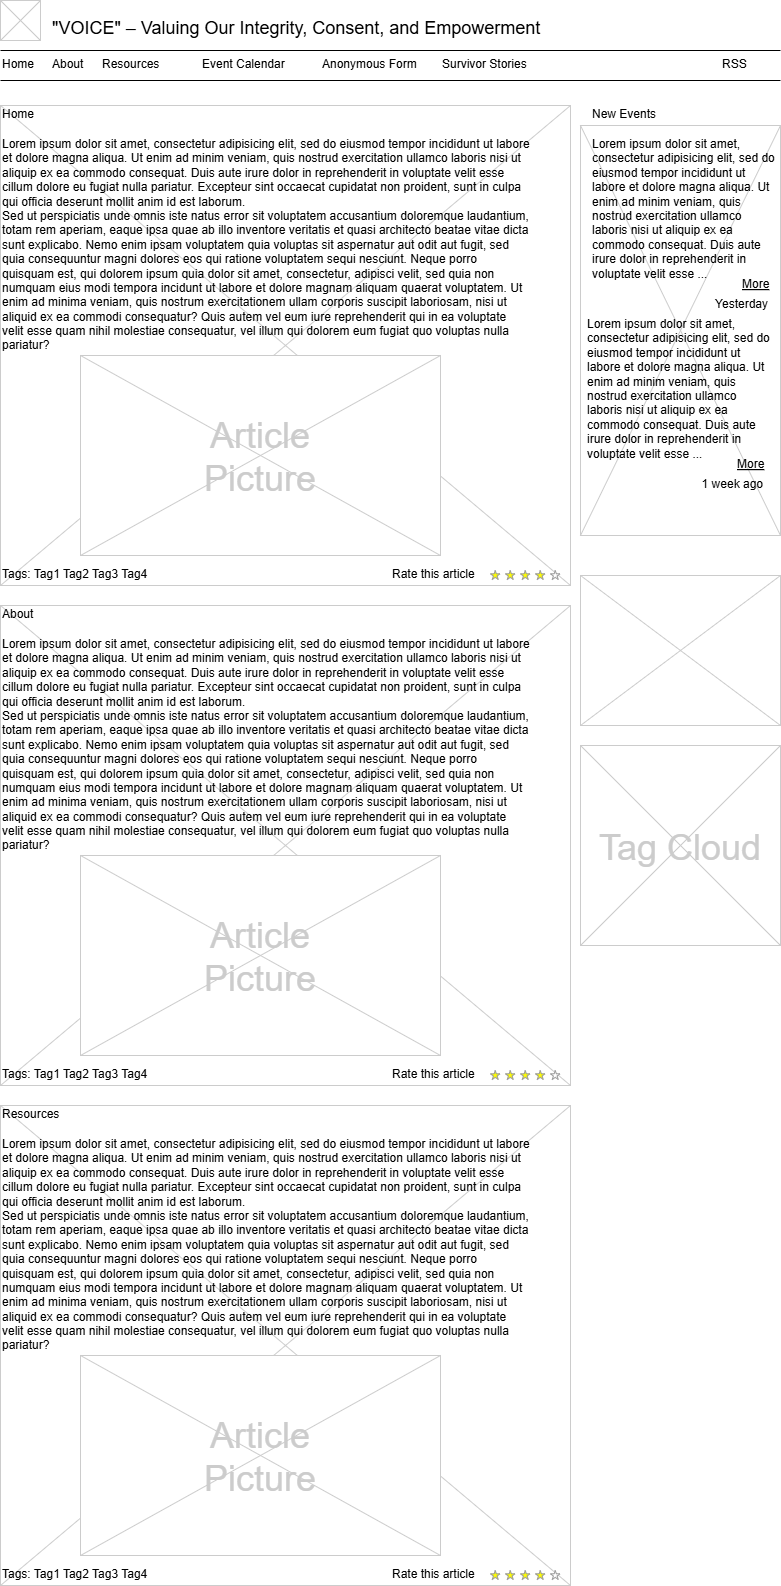

The diagram above was exported from draw.io. Its source (the exported page's mxGraphModel, read from the mxfile embedded in the PNG):
<mxGraphModel dx="1067" dy="677" grid="1" gridSize="10" guides="1" tooltips="1" connect="1" arrows="1" fold="1" page="1" pageScale="1" pageWidth="826" pageHeight="1169" background="none" math="0" shadow="0">
  <root>
    <mxCell id="0" />
    <mxCell id="1" parent="0" />
    <mxCell id="14" value="" style="verticalLabelPosition=bottom;verticalAlign=top;strokeWidth=1;shape=mxgraph.mockup.graphics.iconGrid;strokeColor=#CCCCCC;gridSize=1,1;" parent="1" vertex="1">
      <mxGeometry x="600" y="140" width="200" height="410" as="geometry" />
    </mxCell>
    <mxCell id="13" value="" style="verticalLabelPosition=bottom;verticalAlign=top;strokeWidth=1;shape=mxgraph.mockup.graphics.iconGrid;strokeColor=#CCCCCC;gridSize=1,1;" parent="1" vertex="1">
      <mxGeometry x="20" y="120" width="570" height="480" as="geometry" />
    </mxCell>
    <mxCell id="2" value="&quot;VOICE&quot; – Valuing Our Integrity, Consent, and Empowerment" style="text;spacingTop=-5;fontSize=18;fontStyle=0" parent="1" vertex="1">
      <mxGeometry x="70" y="30" width="230" height="20" as="geometry" />
    </mxCell>
    <mxCell id="3" value="" style="line;strokeWidth=1" parent="1" vertex="1">
      <mxGeometry x="20" y="60" width="780" height="10" as="geometry" />
    </mxCell>
    <mxCell id="4" value="" style="line;strokeWidth=1" parent="1" vertex="1">
      <mxGeometry x="20" y="90" width="780" height="10" as="geometry" />
    </mxCell>
    <mxCell id="5" value="Home" style="text;spacingTop=-5;" parent="1" vertex="1">
      <mxGeometry x="20" y="70.00000000000009" width="30" height="20" as="geometry" />
    </mxCell>
    <mxCell id="6" value="About" style="text;spacingTop=-5;" parent="1" vertex="1">
      <mxGeometry x="69.99999999999994" y="70.00000000000016" width="30" height="20" as="geometry" />
    </mxCell>
    <mxCell id="7" value="Survivor Stories" style="text;spacingTop=-5;" parent="1" vertex="1">
      <mxGeometry x="459.9999999999999" y="70" width="30" height="20" as="geometry" />
    </mxCell>
    <mxCell id="8" value="Home" style="text;spacingTop=-5;" parent="1" vertex="1">
      <mxGeometry x="20" y="120" width="30" height="20" as="geometry" />
    </mxCell>
    <mxCell id="9" value="Lorem ipsum dolor sit amet, consectetur adipisicing elit, sed do eiusmod tempor incididunt ut labore et dolore magna aliqua. Ut enim ad minim veniam, quis nostrud exercitation ullamco laboris nisi ut aliquip ex ea commodo consequat. Duis aute irure dolor in reprehenderit in voluptate velit esse cillum dolore eu fugiat nulla pariatur. Excepteur sint occaecat cupidatat non proident, sunt in culpa qui officia deserunt mollit anim id est laborum.&#10;Sed ut perspiciatis unde omnis iste natus error sit voluptatem accusantium doloremque laudantium, totam rem aperiam, eaque ipsa quae ab illo inventore veritatis et quasi architecto beatae vitae dicta sunt explicabo. Nemo enim ipsam voluptatem quia voluptas sit aspernatur aut odit aut fugit, sed quia consequuntur magni dolores eos qui ratione voluptatem sequi nesciunt. Neque porro quisquam est, qui dolorem ipsum quia dolor sit amet, consectetur, adipisci velit, sed quia non numquam eius modi tempora incidunt ut labore et dolore magnam aliquam quaerat voluptatem. Ut enim ad minima veniam, quis nostrum exercitationem ullam corporis suscipit laboriosam, nisi ut aliquid ex ea commodi consequatur? Quis autem vel eum iure reprehenderit qui in ea voluptate velit esse quam nihil molestiae consequatur, vel illum qui dolorem eum fugiat quo voluptas nulla pariatur?" style="text;spacingTop=-5;whiteSpace=wrap;align=left" parent="1" vertex="1">
      <mxGeometry x="20" y="150" width="530" height="250" as="geometry" />
    </mxCell>
    <mxCell id="10" value="New Events" style="text;spacingTop=-5;" parent="1" vertex="1">
      <mxGeometry x="610" y="120" width="30" height="20" as="geometry" />
    </mxCell>
    <mxCell id="11" value="RSS" style="text;spacingTop=-5;" parent="1" vertex="1">
      <mxGeometry x="740" y="70.00000000000013" width="30" height="20" as="geometry" />
    </mxCell>
    <mxCell id="12" value="Lorem ipsum dolor sit amet, consectetur adipisicing elit, sed do eiusmod tempor incididunt ut labore et dolore magna aliqua. Ut enim ad minim veniam, quis nostrud exercitation ullamco laboris nisi ut aliquip ex ea commodo consequat. Duis aute irure dolor in reprehenderit in voluptate velit esse ..." style="text;spacingTop=-5;whiteSpace=wrap;align=left" parent="1" vertex="1">
      <mxGeometry x="610" y="150" width="190" height="140" as="geometry" />
    </mxCell>
    <mxCell id="15" value="More" style="text;spacingTop=-5;fontStyle=4" parent="1" vertex="1">
      <mxGeometry x="760" y="290" width="30" height="20" as="geometry" />
    </mxCell>
    <mxCell id="16" value="Yesterday" style="text;spacingTop=-5;fontStyle=0;align=right" parent="1" vertex="1">
      <mxGeometry x="760" y="310" width="30" height="20" as="geometry" />
    </mxCell>
    <mxCell id="17" value="Lorem ipsum dolor sit amet, consectetur adipisicing elit, sed do eiusmod tempor incididunt ut labore et dolore magna aliqua. Ut enim ad minim veniam, quis nostrud exercitation ullamco laboris nisi ut aliquip ex ea commodo consequat. Duis aute irure dolor in reprehenderit in voluptate velit esse ..." style="text;spacingTop=-5;whiteSpace=wrap;align=left" parent="1" vertex="1">
      <mxGeometry x="605" y="330" width="190" height="140" as="geometry" />
    </mxCell>
    <mxCell id="18" value="More" style="text;spacingTop=-5;fontStyle=4" parent="1" vertex="1">
      <mxGeometry x="755" y="470" width="30" height="20" as="geometry" />
    </mxCell>
    <mxCell id="19" value="1 week ago" style="text;spacingTop=-5;fontStyle=0;align=right" parent="1" vertex="1">
      <mxGeometry x="755" y="490" width="30" height="20" as="geometry" />
    </mxCell>
    <mxCell id="20" value="" style="verticalLabelPosition=bottom;verticalAlign=top;strokeWidth=1;shape=mxgraph.mockup.graphics.iconGrid;strokeColor=#CCCCCC;gridSize=1,1;" parent="1" vertex="1">
      <mxGeometry x="20" y="15" width="40" height="40" as="geometry" />
    </mxCell>
    <mxCell id="22" value="Resources" style="text;spacingTop=-5;" parent="1" vertex="1">
      <mxGeometry x="119.99999999999997" y="70.00000000000026" width="30" height="20" as="geometry" />
    </mxCell>
    <mxCell id="23" value="Event Calendar" style="text;spacingTop=-5;" parent="1" vertex="1">
      <mxGeometry x="219.99999999999997" y="70.00000000000003" width="30" height="20" as="geometry" />
    </mxCell>
    <mxCell id="24" value="Anonymous Form" style="text;spacingTop=-5;" parent="1" vertex="1">
      <mxGeometry x="340" y="70.00000000000013" width="30" height="20" as="geometry" />
    </mxCell>
    <mxCell id="25" value="" style="verticalLabelPosition=bottom;verticalAlign=top;strokeWidth=1;shape=mxgraph.mockup.graphics.iconGrid;strokeColor=#CCCCCC;gridSize=1,1;" parent="1" vertex="1">
      <mxGeometry x="100" y="370" width="360" height="200" as="geometry" />
    </mxCell>
    <mxCell id="26" value="Article&#10;Picture" style="text;spacingTop=-5;align=center;verticalAlign=middle;fontSize=36;fontColor=#CCCCCC" parent="1" vertex="1">
      <mxGeometry x="100" y="370" width="360" height="200" as="geometry" />
    </mxCell>
    <mxCell id="27" value="" style="verticalLabelPosition=bottom;verticalAlign=top;strokeWidth=1;shape=mxgraph.mockup.graphics.iconGrid;strokeColor=#CCCCCC;gridSize=1,1;" parent="1" vertex="1">
      <mxGeometry x="20" y="620" width="570" height="480" as="geometry" />
    </mxCell>
    <mxCell id="28" value="About" style="text;spacingTop=-5;" parent="1" vertex="1">
      <mxGeometry x="20" y="620" width="30" height="20" as="geometry" />
    </mxCell>
    <mxCell id="29" value="Lorem ipsum dolor sit amet, consectetur adipisicing elit, sed do eiusmod tempor incididunt ut labore et dolore magna aliqua. Ut enim ad minim veniam, quis nostrud exercitation ullamco laboris nisi ut aliquip ex ea commodo consequat. Duis aute irure dolor in reprehenderit in voluptate velit esse cillum dolore eu fugiat nulla pariatur. Excepteur sint occaecat cupidatat non proident, sunt in culpa qui officia deserunt mollit anim id est laborum.&#10;Sed ut perspiciatis unde omnis iste natus error sit voluptatem accusantium doloremque laudantium, totam rem aperiam, eaque ipsa quae ab illo inventore veritatis et quasi architecto beatae vitae dicta sunt explicabo. Nemo enim ipsam voluptatem quia voluptas sit aspernatur aut odit aut fugit, sed quia consequuntur magni dolores eos qui ratione voluptatem sequi nesciunt. Neque porro quisquam est, qui dolorem ipsum quia dolor sit amet, consectetur, adipisci velit, sed quia non numquam eius modi tempora incidunt ut labore et dolore magnam aliquam quaerat voluptatem. Ut enim ad minima veniam, quis nostrum exercitationem ullam corporis suscipit laboriosam, nisi ut aliquid ex ea commodi consequatur? Quis autem vel eum iure reprehenderit qui in ea voluptate velit esse quam nihil molestiae consequatur, vel illum qui dolorem eum fugiat quo voluptas nulla pariatur?" style="text;spacingTop=-5;whiteSpace=wrap;align=left" parent="1" vertex="1">
      <mxGeometry x="20" y="650" width="530" height="250" as="geometry" />
    </mxCell>
    <mxCell id="30" value="" style="verticalLabelPosition=bottom;verticalAlign=top;strokeWidth=1;shape=mxgraph.mockup.graphics.iconGrid;strokeColor=#CCCCCC;gridSize=1,1;" parent="1" vertex="1">
      <mxGeometry x="100" y="870" width="360" height="200" as="geometry" />
    </mxCell>
    <mxCell id="31" value="Article&#10;Picture" style="text;spacingTop=-5;align=center;verticalAlign=middle;fontSize=36;fontColor=#CCCCCC" parent="1" vertex="1">
      <mxGeometry x="100" y="870" width="360" height="200" as="geometry" />
    </mxCell>
    <mxCell id="32" value="" style="verticalLabelPosition=bottom;verticalAlign=top;strokeWidth=1;shape=mxgraph.mockup.graphics.iconGrid;strokeColor=#CCCCCC;gridSize=1,1;" parent="1" vertex="1">
      <mxGeometry x="20" y="1120" width="570" height="480" as="geometry" />
    </mxCell>
    <mxCell id="33" value="Resources" style="text;spacingTop=-5;" parent="1" vertex="1">
      <mxGeometry x="20" y="1120" width="30" height="20" as="geometry" />
    </mxCell>
    <mxCell id="34" value="Lorem ipsum dolor sit amet, consectetur adipisicing elit, sed do eiusmod tempor incididunt ut labore et dolore magna aliqua. Ut enim ad minim veniam, quis nostrud exercitation ullamco laboris nisi ut aliquip ex ea commodo consequat. Duis aute irure dolor in reprehenderit in voluptate velit esse cillum dolore eu fugiat nulla pariatur. Excepteur sint occaecat cupidatat non proident, sunt in culpa qui officia deserunt mollit anim id est laborum.&#10;Sed ut perspiciatis unde omnis iste natus error sit voluptatem accusantium doloremque laudantium, totam rem aperiam, eaque ipsa quae ab illo inventore veritatis et quasi architecto beatae vitae dicta sunt explicabo. Nemo enim ipsam voluptatem quia voluptas sit aspernatur aut odit aut fugit, sed quia consequuntur magni dolores eos qui ratione voluptatem sequi nesciunt. Neque porro quisquam est, qui dolorem ipsum quia dolor sit amet, consectetur, adipisci velit, sed quia non numquam eius modi tempora incidunt ut labore et dolore magnam aliquam quaerat voluptatem. Ut enim ad minima veniam, quis nostrum exercitationem ullam corporis suscipit laboriosam, nisi ut aliquid ex ea commodi consequatur? Quis autem vel eum iure reprehenderit qui in ea voluptate velit esse quam nihil molestiae consequatur, vel illum qui dolorem eum fugiat quo voluptas nulla pariatur?" style="text;spacingTop=-5;whiteSpace=wrap;align=left" parent="1" vertex="1">
      <mxGeometry x="20" y="1150" width="530" height="250" as="geometry" />
    </mxCell>
    <mxCell id="35" value="" style="verticalLabelPosition=bottom;verticalAlign=top;strokeWidth=1;shape=mxgraph.mockup.graphics.iconGrid;strokeColor=#CCCCCC;gridSize=1,1;" parent="1" vertex="1">
      <mxGeometry x="100" y="1370" width="360" height="200" as="geometry" />
    </mxCell>
    <mxCell id="36" value="Article&#10;Picture" style="text;spacingTop=-5;align=center;verticalAlign=middle;fontSize=36;fontColor=#CCCCCC" parent="1" vertex="1">
      <mxGeometry x="100" y="1370" width="360" height="200" as="geometry" />
    </mxCell>
    <mxCell id="37" value="" style="verticalLabelPosition=bottom;verticalAlign=top;strokeWidth=1;shape=mxgraph.mockup.misc.rating;strokeColor=#999999;fillColor=#ffff00;emptyFillColor=#ffffff;grade=4;ratingScale=5;ratingStyle=star;" parent="1" vertex="1">
      <mxGeometry x="510.00000000000006" y="585.0000000000002" width="77.5" height="10" as="geometry" />
    </mxCell>
    <mxCell id="38" value="Rate this article" style="text;spacingTop=-5;" parent="1" vertex="1">
      <mxGeometry x="410.0000000000001" y="580.0000000000001" width="30" height="20" as="geometry" />
    </mxCell>
    <mxCell id="41" value="" style="verticalLabelPosition=bottom;verticalAlign=top;strokeWidth=1;shape=mxgraph.mockup.misc.rating;strokeColor=#999999;fillColor=#ffff00;emptyFillColor=#ffffff;grade=4;ratingScale=5;ratingStyle=star;" parent="1" vertex="1">
      <mxGeometry x="509.99999999999994" y="1085" width="77.5" height="10" as="geometry" />
    </mxCell>
    <mxCell id="42" value="Rate this article" style="text;spacingTop=-5;" parent="1" vertex="1">
      <mxGeometry x="410.00000000000006" y="1080" width="30" height="20" as="geometry" />
    </mxCell>
    <mxCell id="43" value="" style="verticalLabelPosition=bottom;verticalAlign=top;strokeWidth=1;shape=mxgraph.mockup.misc.rating;strokeColor=#999999;fillColor=#ffff00;emptyFillColor=#ffffff;grade=4;ratingScale=5;ratingStyle=star;" parent="1" vertex="1">
      <mxGeometry x="510.0000000000001" y="1584.9999999999998" width="77.5" height="10" as="geometry" />
    </mxCell>
    <mxCell id="44" value="Rate this article" style="text;spacingTop=-5;" parent="1" vertex="1">
      <mxGeometry x="410.00000000000017" y="1579.9999999999998" width="30" height="20" as="geometry" />
    </mxCell>
    <mxCell id="47" value="Tags: Tag1 Tag2 Tag3 Tag4" style="text;spacingTop=-5;" parent="1" vertex="1">
      <mxGeometry x="20" y="580.0000000000002" width="210" height="20" as="geometry" />
    </mxCell>
    <mxCell id="48" value="Tags: Tag1 Tag2 Tag3 Tag4" style="text;spacingTop=-5;" parent="1" vertex="1">
      <mxGeometry x="20" y="1080" width="210" height="20" as="geometry" />
    </mxCell>
    <mxCell id="49" value="Tags: Tag1 Tag2 Tag3 Tag4" style="text;spacingTop=-5;" parent="1" vertex="1">
      <mxGeometry x="20" y="1579.9999999999998" width="210" height="20" as="geometry" />
    </mxCell>
    <mxCell id="50" value="" style="verticalLabelPosition=bottom;verticalAlign=top;strokeWidth=1;shape=mxgraph.mockup.graphics.iconGrid;strokeColor=#CCCCCC;gridSize=1,1;" parent="1" vertex="1">
      <mxGeometry x="600" y="590" width="200" height="150" as="geometry" />
    </mxCell>
    <mxCell id="58" value="" style="verticalLabelPosition=bottom;verticalAlign=top;strokeWidth=1;shape=mxgraph.mockup.graphics.iconGrid;strokeColor=#CCCCCC;gridSize=1,1;" parent="1" vertex="1">
      <mxGeometry x="600" y="760" width="200" height="200" as="geometry" />
    </mxCell>
    <mxCell id="59" value="Tag Cloud" style="text;spacingTop=-5;align=center;verticalAlign=middle;fontSize=36;fontColor=#CCCCCC" parent="1" vertex="1">
      <mxGeometry x="600" y="760" width="200" height="200" as="geometry" />
    </mxCell>
  </root>
</mxGraphModel>